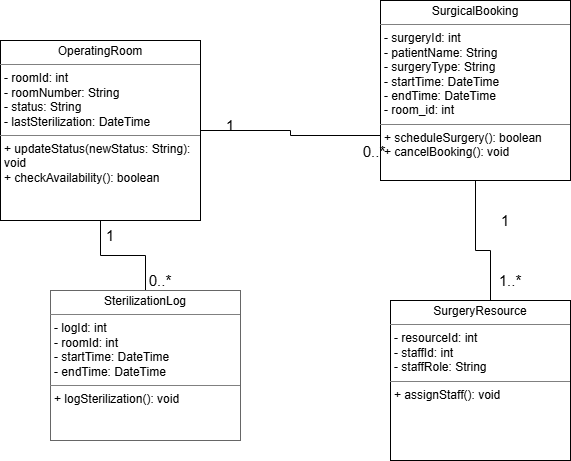

The diagram above was exported from draw.io. Its source (the exported page's mxGraphModel, read from the mxfile embedded in the PNG):
<mxGraphModel dx="1322" dy="1679" grid="1" gridSize="10" guides="1" tooltips="1" connect="1" arrows="1" fold="1" page="1" pageScale="1" pageWidth="827" pageHeight="1169" math="0" shadow="0">
  <root>
    <mxCell id="0" />
    <mxCell id="1" parent="0" />
    <mxCell id="Z1ik9WN5_6bRfJEhSvSQ-32" edge="1" parent="1" source="Z1ik9WN5_6bRfJEhSvSQ-13" style="edgeStyle=orthogonalEdgeStyle;rounded=0;orthogonalLoop=1;jettySize=auto;html=1;exitX=0.5;exitY=1;exitDx=0;exitDy=0;entryX=0.5;entryY=0;entryDx=0;entryDy=0;endArrow=none;endFill=0;" target="Z1ik9WN5_6bRfJEhSvSQ-22">
      <mxGeometry relative="1" as="geometry">
        <Array as="points">
          <mxPoint x="485" />
          <mxPoint x="500" />
          <mxPoint x="500" y="50" />
        </Array>
      </mxGeometry>
    </mxCell>
    <mxCell id="Z1ik9WN5_6bRfJEhSvSQ-13" parent="1" style="verticalAlign=top;align=left;overflow=fill;html=1;whiteSpace=wrap;container=1;movable=1;resizable=1;rotatable=1;deletable=1;editable=1;locked=0;connectable=1;direction=west;flipV=1;legacyAnchorPoints=0;flipH=0;" value="&lt;p style=&quot;margin:0px;margin-top:4px;text-align:center;&quot;&gt;SurgicalBooking&lt;/p&gt;&lt;hr size=&quot;1&quot; style=&quot;border-style:solid;&quot;&gt;&lt;p style=&quot;margin:0px;margin-left:4px;&quot;&gt;- surgeryId: int&lt;/p&gt;&lt;p style=&quot;margin:0px;margin-left:4px;&quot;&gt;- patientName: String&lt;/p&gt;&lt;p style=&quot;margin:0px;margin-left:4px;&quot;&gt;- surgeryType: String&lt;/p&gt;&lt;p style=&quot;margin:0px;margin-left:4px;&quot;&gt;- startTime: DateTime&lt;/p&gt;&lt;p style=&quot;margin:0px;margin-left:4px;&quot;&gt;- endTime: DateTime&lt;/p&gt;&lt;p style=&quot;margin:0px;margin-left:4px;&quot;&gt;- room_id: int&lt;/p&gt;&lt;hr size=&quot;1&quot; style=&quot;border-style:solid;&quot;&gt;&lt;p style=&quot;margin:0px;margin-left:4px;&quot;&gt;+ scheduleSurgery(): boolean&lt;/p&gt;&lt;p style=&quot;margin:0px;margin-left:4px;&quot;&gt;+ cancelBooking(): void&lt;/p&gt;" vertex="1">
      <mxGeometry height="180" width="190" x="390" y="-250" as="geometry" />
    </mxCell>
    <mxCell id="Z1ik9WN5_6bRfJEhSvSQ-31" edge="1" parent="1" source="Z1ik9WN5_6bRfJEhSvSQ-18" style="edgeStyle=orthogonalEdgeStyle;rounded=0;orthogonalLoop=1;jettySize=auto;html=1;exitX=0.5;exitY=1;exitDx=0;exitDy=0;endArrow=none;endFill=0;" target="Z1ik9WN5_6bRfJEhSvSQ-20">
      <mxGeometry relative="1" as="geometry" />
    </mxCell>
    <mxCell id="Z1ik9WN5_6bRfJEhSvSQ-37" edge="1" parent="1" source="Z1ik9WN5_6bRfJEhSvSQ-18" style="edgeStyle=orthogonalEdgeStyle;rounded=0;orthogonalLoop=1;jettySize=auto;html=1;exitX=0;exitY=0.5;exitDx=0;exitDy=0;entryX=1;entryY=0.75;entryDx=0;entryDy=0;endArrow=none;endFill=0;" target="Z1ik9WN5_6bRfJEhSvSQ-13">
      <mxGeometry relative="1" as="geometry" />
    </mxCell>
    <mxCell id="Z1ik9WN5_6bRfJEhSvSQ-18" parent="1" style="verticalAlign=top;align=left;overflow=fill;html=1;whiteSpace=wrap;container=1;movable=1;resizable=1;rotatable=1;deletable=1;editable=1;locked=0;connectable=1;direction=west;flipV=1;legacyAnchorPoints=0;flipH=0;" value="&lt;p style=&quot;margin:0px;margin-top:4px;text-align:center;&quot;&gt;OperatingRoom&lt;/p&gt;&lt;hr size=&quot;1&quot; style=&quot;border-style:solid;&quot;&gt;&lt;p style=&quot;margin:0px;margin-left:4px;&quot;&gt;- roomId: int&lt;/p&gt;&lt;p style=&quot;margin:0px;margin-left:4px;&quot;&gt;- roomNumber: String&lt;/p&gt;&lt;p style=&quot;margin:0px;margin-left:4px;&quot;&gt;- status: String&lt;/p&gt;&lt;p style=&quot;margin:0px;margin-left:4px;&quot;&gt;- lastSterilization: DateTime&lt;/p&gt;&lt;hr size=&quot;1&quot; style=&quot;border-style:solid;&quot;&gt;&lt;p style=&quot;margin:0px;margin-left:4px;&quot;&gt;+ updateStatus(newStatus: String): void&lt;/p&gt;&lt;p style=&quot;margin:0px;margin-left:4px;&quot;&gt;+ checkAvailability(): boolean&lt;/p&gt;" vertex="1">
      <mxGeometry height="180" width="200" x="10" y="-210" as="geometry">
        <mxRectangle height="90" width="140" x="380" y="80" as="alternateBounds" />
      </mxGeometry>
    </mxCell>
    <mxCell id="Z1ik9WN5_6bRfJEhSvSQ-20" parent="1" style="verticalAlign=top;align=left;overflow=fill;html=1;whiteSpace=wrap;container=1;movable=1;resizable=1;rotatable=1;deletable=1;editable=1;locked=0;connectable=1;direction=west;flipV=1;legacyAnchorPoints=0;flipH=0;strokeColor=#666666;" value="&lt;p style=&quot;margin:0px;margin-top:4px;text-align:center;&quot;&gt;SterilizationLog&lt;/p&gt;&lt;hr size=&quot;1&quot; style=&quot;border-style:solid;&quot;&gt;&lt;p style=&quot;margin:0px;margin-left:4px;&quot;&gt;- logId: int&lt;/p&gt;&lt;p style=&quot;margin:0px;margin-left:4px;&quot;&gt;- roomId: int&lt;/p&gt;&lt;p style=&quot;margin:0px;margin-left:4px;&quot;&gt;- startTime: DateTime&lt;/p&gt;&lt;p style=&quot;margin:0px;margin-left:4px;&quot;&gt;- endTime: DateTime&lt;/p&gt;&lt;hr size=&quot;1&quot; style=&quot;border-style:solid;&quot;&gt;&lt;p style=&quot;margin:0px;margin-left:4px;&quot;&gt;+ logSterilization(): void&lt;/p&gt;" vertex="1">
      <mxGeometry height="150" width="190" x="60" y="40" as="geometry" />
    </mxCell>
    <mxCell id="Z1ik9WN5_6bRfJEhSvSQ-22" parent="1" style="verticalAlign=top;align=left;overflow=fill;html=1;whiteSpace=wrap;container=1;movable=1;resizable=1;rotatable=1;deletable=1;editable=1;locked=0;connectable=1;direction=west;flipV=1;legacyAnchorPoints=0;flipH=0;" value="&lt;p style=&quot;margin:0px;margin-top:4px;text-align:center;&quot;&gt;SurgeryResource&lt;/p&gt;&lt;hr size=&quot;1&quot; style=&quot;border-style:solid;&quot;&gt;&lt;p style=&quot;margin:0px;margin-left:4px;&quot;&gt;- resourceId: int&lt;/p&gt;&lt;p style=&quot;margin:0px;margin-left:4px;&quot;&gt;- staffId: int&lt;/p&gt;&lt;p style=&quot;margin:0px;margin-left:4px;&quot;&gt;- staffRole: String&lt;/p&gt;&lt;hr size=&quot;1&quot; style=&quot;border-style:solid;&quot;&gt;&lt;p style=&quot;margin:0px;margin-left:4px;&quot;&gt;+ assignStaff(): void&lt;/p&gt;" vertex="1">
      <mxGeometry height="160" width="180" x="400" y="50" as="geometry" />
    </mxCell>
    <mxCell id="Z1ik9WN5_6bRfJEhSvSQ-29" edge="1" parent="1" source="Z1ik9WN5_6bRfJEhSvSQ-36" style="edgeStyle=orthogonalEdgeStyle;rounded=0;orthogonalLoop=1;jettySize=auto;html=1;exitX=0;exitY=0.25;exitDx=0;exitDy=0;entryX=1;entryY=0.667;entryDx=0;entryDy=0;entryPerimeter=0;strokeColor=none;" target="Z1ik9WN5_6bRfJEhSvSQ-13">
      <mxGeometry relative="1" as="geometry" />
    </mxCell>
    <mxCell id="Z1ik9WN5_6bRfJEhSvSQ-35" parent="1" style="text;html=1;whiteSpace=wrap;strokeColor=none;fillColor=none;align=center;verticalAlign=middle;rounded=0;fontSize=15;" value="1" vertex="1">
      <mxGeometry height="30" width="60" x="90" y="-30" as="geometry" />
    </mxCell>
    <mxCell id="Z1ik9WN5_6bRfJEhSvSQ-38" parent="1" style="text;html=1;whiteSpace=wrap;strokeColor=none;fillColor=none;align=center;verticalAlign=middle;rounded=0;rotation=0;fontSize=15;" value="1" vertex="1">
      <mxGeometry height="10" width="60" x="210" y="-130" as="geometry" />
    </mxCell>
    <mxCell id="Z1ik9WN5_6bRfJEhSvSQ-41" edge="1" parent="1" source="Z1ik9WN5_6bRfJEhSvSQ-18" style="edgeStyle=orthogonalEdgeStyle;rounded=0;orthogonalLoop=1;jettySize=auto;html=1;exitX=0;exitY=0.25;exitDx=0;exitDy=0;entryX=1;entryY=0.667;entryDx=0;entryDy=0;entryPerimeter=0;strokeColor=none;" target="Z1ik9WN5_6bRfJEhSvSQ-36" value="">
      <mxGeometry relative="1" as="geometry">
        <mxPoint x="210" y="-165" as="sourcePoint" />
        <mxPoint x="410" y="-100" as="targetPoint" />
      </mxGeometry>
    </mxCell>
    <mxCell id="Z1ik9WN5_6bRfJEhSvSQ-36" parent="1" style="text;html=1;whiteSpace=wrap;strokeColor=none;fillColor=none;align=center;verticalAlign=middle;rounded=0;fontSize=15;" value="&#10;0..*&#10;&#10;" vertex="1">
      <mxGeometry height="20" width="60" x="354" y="-100" as="geometry" />
    </mxCell>
    <mxCell id="Z1ik9WN5_6bRfJEhSvSQ-42" parent="1" style="text;html=1;whiteSpace=wrap;strokeColor=none;fillColor=none;align=center;verticalAlign=middle;rounded=0;fontSize=15;" value="0..*" vertex="1">
      <mxGeometry height="20" width="60" x="140" y="20" as="geometry" />
    </mxCell>
    <mxCell id="Z1ik9WN5_6bRfJEhSvSQ-43" parent="1" style="text;html=1;whiteSpace=wrap;strokeColor=none;fillColor=none;align=center;verticalAlign=middle;rounded=0;fontSize=15;" value="1" vertex="1">
      <mxGeometry height="20" width="50" x="490" y="-40" as="geometry" />
    </mxCell>
    <mxCell id="Z1ik9WN5_6bRfJEhSvSQ-44" parent="1" style="text;html=1;whiteSpace=wrap;strokeColor=none;fillColor=none;align=center;verticalAlign=middle;rounded=0;fontSize=15;" value="1..*" vertex="1">
      <mxGeometry height="20" width="60" x="490" y="20" as="geometry" />
    </mxCell>
  </root>
</mxGraphModel>